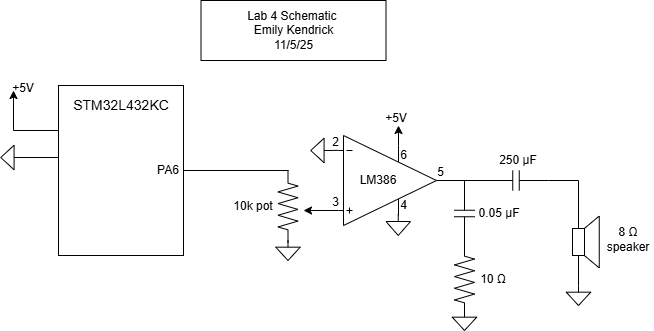

The diagram above was exported from draw.io. Its source (the exported page's mxGraphModel, read from the mxfile embedded in the PNG):
<mxGraphModel dx="1056" dy="537" grid="1" gridSize="5" guides="1" tooltips="1" connect="1" arrows="1" fold="1" page="1" pageScale="1" pageWidth="850" pageHeight="1100" math="0" shadow="0">
  <root>
    <mxCell id="0" />
    <mxCell id="1" parent="0" />
    <mxCell id="4paIX4VvoeuVKgGbXMU8-34" value="" style="shape=trapezoid;perimeter=trapezoidPerimeter;whiteSpace=wrap;html=1;fixedSize=1;rotation=-90;size=15.429999999999836;" vertex="1" parent="1">
      <mxGeometry x="625.57" y="322.25" width="51.87" height="18.5" as="geometry" />
    </mxCell>
    <mxCell id="4paIX4VvoeuVKgGbXMU8-1" value="" style="rounded=0;whiteSpace=wrap;html=1;" vertex="1" parent="1">
      <mxGeometry x="120" y="175" width="125" height="170" as="geometry" />
    </mxCell>
    <mxCell id="4paIX4VvoeuVKgGbXMU8-2" value="&lt;font style=&quot;font-size: 14px;&quot;&gt;STM32L432KC&lt;/font&gt;" style="text;html=1;whiteSpace=wrap;strokeColor=none;fillColor=none;align=center;verticalAlign=middle;rounded=0;" vertex="1" parent="1">
      <mxGeometry x="152.5" y="180" width="60" height="30" as="geometry" />
    </mxCell>
    <mxCell id="4paIX4VvoeuVKgGbXMU8-3" value="PA6" style="text;html=1;whiteSpace=wrap;strokeColor=none;fillColor=none;align=center;verticalAlign=middle;rounded=0;" vertex="1" parent="1">
      <mxGeometry x="200" y="245" width="60" height="30" as="geometry" />
    </mxCell>
    <mxCell id="4paIX4VvoeuVKgGbXMU8-4" value="" style="endArrow=none;html=1;rounded=0;" edge="1" parent="1">
      <mxGeometry width="50" height="50" relative="1" as="geometry">
        <mxPoint x="245" y="260" as="sourcePoint" />
        <mxPoint x="349.9999999999998" y="260" as="targetPoint" />
      </mxGeometry>
    </mxCell>
    <mxCell id="4paIX4VvoeuVKgGbXMU8-6" value="" style="pointerEvents=1;verticalLabelPosition=bottom;shadow=0;dashed=0;align=center;html=1;verticalAlign=top;shape=mxgraph.electrical.resistors.resistor_2;rotation=90;" vertex="1" parent="1">
      <mxGeometry x="313" y="286" width="73" height="20" as="geometry" />
    </mxCell>
    <mxCell id="4paIX4VvoeuVKgGbXMU8-7" value="10k pot" style="text;html=1;whiteSpace=wrap;strokeColor=none;fillColor=none;align=center;verticalAlign=middle;rounded=0;" vertex="1" parent="1">
      <mxGeometry x="285" y="281" width="60" height="30" as="geometry" />
    </mxCell>
    <mxCell id="4paIX4VvoeuVKgGbXMU8-8" value="" style="pointerEvents=1;verticalLabelPosition=bottom;shadow=0;dashed=0;align=center;html=1;verticalAlign=top;shape=mxgraph.electrical.signal_sources.signal_ground;" vertex="1" parent="1">
      <mxGeometry x="337.25" y="330" width="24.5" height="20" as="geometry" />
    </mxCell>
    <mxCell id="4paIX4VvoeuVKgGbXMU8-9" value="" style="endArrow=classic;html=1;rounded=0;" edge="1" parent="1">
      <mxGeometry width="50" height="50" relative="1" as="geometry">
        <mxPoint x="400" y="300" as="sourcePoint" />
        <mxPoint x="365" y="300" as="targetPoint" />
      </mxGeometry>
    </mxCell>
    <mxCell id="4paIX4VvoeuVKgGbXMU8-10" value="" style="verticalLabelPosition=bottom;shadow=0;dashed=0;align=center;html=1;verticalAlign=top;shape=mxgraph.electrical.abstract.operational_amp_1;" vertex="1" parent="1">
      <mxGeometry x="400" y="225" width="98" height="90" as="geometry" />
    </mxCell>
    <mxCell id="4paIX4VvoeuVKgGbXMU8-11" value="" style="pointerEvents=1;verticalLabelPosition=bottom;shadow=0;dashed=0;align=center;html=1;verticalAlign=top;shape=mxgraph.electrical.signal_sources.signal_ground;rotation=90;" vertex="1" parent="1">
      <mxGeometry x="370" y="230" width="24.5" height="20" as="geometry" />
    </mxCell>
    <mxCell id="4paIX4VvoeuVKgGbXMU8-13" value="" style="endArrow=none;html=1;rounded=0;entryX=0;entryY=0.165;entryDx=0;entryDy=0;entryPerimeter=0;" edge="1" parent="1" target="4paIX4VvoeuVKgGbXMU8-10">
      <mxGeometry width="50" height="50" relative="1" as="geometry">
        <mxPoint x="390" y="240" as="sourcePoint" />
        <mxPoint x="530" y="245" as="targetPoint" />
      </mxGeometry>
    </mxCell>
    <mxCell id="4paIX4VvoeuVKgGbXMU8-14" value="2" style="text;html=1;whiteSpace=wrap;strokeColor=none;fillColor=none;align=center;verticalAlign=middle;rounded=0;" vertex="1" parent="1">
      <mxGeometry x="390" y="217" width="15" height="30" as="geometry" />
    </mxCell>
    <mxCell id="4paIX4VvoeuVKgGbXMU8-15" value="3" style="text;html=1;whiteSpace=wrap;strokeColor=none;fillColor=none;align=center;verticalAlign=middle;rounded=0;" vertex="1" parent="1">
      <mxGeometry x="390" y="277" width="15" height="30" as="geometry" />
    </mxCell>
    <mxCell id="4paIX4VvoeuVKgGbXMU8-16" value="" style="endArrow=classic;html=1;rounded=0;" edge="1" parent="1">
      <mxGeometry width="50" height="50" relative="1" as="geometry">
        <mxPoint x="460" y="235" as="sourcePoint" />
        <mxPoint x="460" y="215" as="targetPoint" />
      </mxGeometry>
    </mxCell>
    <mxCell id="4paIX4VvoeuVKgGbXMU8-17" value="+5V" style="text;html=1;whiteSpace=wrap;strokeColor=none;fillColor=none;align=center;verticalAlign=middle;rounded=0;" vertex="1" parent="1">
      <mxGeometry x="443" y="193" width="30" height="30" as="geometry" />
    </mxCell>
    <mxCell id="4paIX4VvoeuVKgGbXMU8-18" value="6" style="text;html=1;whiteSpace=wrap;strokeColor=none;fillColor=none;align=center;verticalAlign=middle;rounded=0;" vertex="1" parent="1">
      <mxGeometry x="458" y="230" width="15" height="30" as="geometry" />
    </mxCell>
    <mxCell id="4paIX4VvoeuVKgGbXMU8-19" value="4" style="text;html=1;whiteSpace=wrap;strokeColor=none;fillColor=none;align=center;verticalAlign=middle;rounded=0;" vertex="1" parent="1">
      <mxGeometry x="458" y="280" width="15" height="30" as="geometry" />
    </mxCell>
    <mxCell id="4paIX4VvoeuVKgGbXMU8-20" value="" style="pointerEvents=1;verticalLabelPosition=bottom;shadow=0;dashed=0;align=center;html=1;verticalAlign=top;shape=mxgraph.electrical.signal_sources.signal_ground;rotation=0;" vertex="1" parent="1">
      <mxGeometry x="447.5" y="304" width="24.5" height="21" as="geometry" />
    </mxCell>
    <mxCell id="4paIX4VvoeuVKgGbXMU8-21" value="" style="endArrow=none;html=1;rounded=0;" edge="1" parent="1">
      <mxGeometry width="50" height="50" relative="1" as="geometry">
        <mxPoint x="498" y="270" as="sourcePoint" />
        <mxPoint x="560" y="270" as="targetPoint" />
      </mxGeometry>
    </mxCell>
    <mxCell id="4paIX4VvoeuVKgGbXMU8-22" value="5" style="text;html=1;whiteSpace=wrap;strokeColor=none;fillColor=none;align=center;verticalAlign=middle;rounded=0;" vertex="1" parent="1">
      <mxGeometry x="490" y="247" width="25" height="30" as="geometry" />
    </mxCell>
    <mxCell id="4paIX4VvoeuVKgGbXMU8-23" value="" style="pointerEvents=1;verticalLabelPosition=bottom;shadow=0;dashed=0;align=center;html=1;verticalAlign=top;shape=mxgraph.electrical.capacitors.capacitor_1;rotation=90;" vertex="1" parent="1">
      <mxGeometry x="493.5" y="292.5" width="65" height="21" as="geometry" />
    </mxCell>
    <mxCell id="4paIX4VvoeuVKgGbXMU8-24" value="0.05&amp;nbsp;μF&lt;span style=&quot;color: rgba(0, 0, 0, 0); font-family: monospace; font-size: 0px; text-align: start; text-wrap-mode: nowrap;&quot;&gt;%3CmxGraphModel%3E%3Croot%3E%3CmxCell%20id%3D%220%22%2F%3E%3CmxCell%20id%3D%221%22%20parent%3D%220%22%2F%3E%3CmxCell%20id%3D%222%22%20value%3D%226%22%20style%3D%22text%3Bhtml%3D1%3BwhiteSpace%3Dwrap%3BstrokeColor%3Dnone%3BfillColor%3Dnone%3Balign%3Dcenter%3BverticalAlign%3Dmiddle%3Brounded%3D0%3B%22%20vertex%3D%221%22%20parent%3D%221%22%3E%3CmxGeometry%20x%3D%22458%22%20y%3D%22230%22%20width%3D%2215%22%20height%3D%2230%22%20as%3D%22geometry%22%2F%3E%3C%2FmxCell%3E%3C%2Froot%3E%3C%2FmxGraphModel%3E&lt;/span&gt;" style="text;html=1;whiteSpace=wrap;strokeColor=none;fillColor=none;align=center;verticalAlign=middle;rounded=0;" vertex="1" parent="1">
      <mxGeometry x="536" y="288" width="50" height="30" as="geometry" />
    </mxCell>
    <mxCell id="4paIX4VvoeuVKgGbXMU8-25" value="" style="pointerEvents=1;verticalLabelPosition=bottom;shadow=0;dashed=0;align=center;html=1;verticalAlign=top;shape=mxgraph.electrical.resistors.resistor_2;rotation=90;" vertex="1" parent="1">
      <mxGeometry x="489.5" y="359" width="73" height="20" as="geometry" />
    </mxCell>
    <mxCell id="4paIX4VvoeuVKgGbXMU8-26" value="" style="pointerEvents=1;verticalLabelPosition=bottom;shadow=0;dashed=0;align=center;html=1;verticalAlign=top;shape=mxgraph.electrical.signal_sources.signal_ground;rotation=0;" vertex="1" parent="1">
      <mxGeometry x="513.75" y="400" width="24.5" height="20" as="geometry" />
    </mxCell>
    <mxCell id="4paIX4VvoeuVKgGbXMU8-27" value="10&amp;nbsp;Ω" style="text;html=1;whiteSpace=wrap;strokeColor=none;fillColor=none;align=center;verticalAlign=middle;rounded=0;" vertex="1" parent="1">
      <mxGeometry x="530" y="354" width="50" height="30" as="geometry" />
    </mxCell>
    <mxCell id="4paIX4VvoeuVKgGbXMU8-28" value="" style="pointerEvents=1;verticalLabelPosition=bottom;shadow=0;dashed=0;align=center;html=1;verticalAlign=top;shape=mxgraph.electrical.capacitors.capacitor_1;" vertex="1" parent="1">
      <mxGeometry x="545" y="260" width="65" height="20" as="geometry" />
    </mxCell>
    <mxCell id="4paIX4VvoeuVKgGbXMU8-29" value="250 μF" style="text;html=1;whiteSpace=wrap;strokeColor=none;fillColor=none;align=center;verticalAlign=middle;rounded=0;" vertex="1" parent="1">
      <mxGeometry x="555" y="235" width="50" height="30" as="geometry" />
    </mxCell>
    <mxCell id="4paIX4VvoeuVKgGbXMU8-30" value="" style="endArrow=none;html=1;rounded=0;" edge="1" parent="1">
      <mxGeometry width="50" height="50" relative="1" as="geometry">
        <mxPoint x="610" y="270" as="sourcePoint" />
        <mxPoint x="640" y="270" as="targetPoint" />
      </mxGeometry>
    </mxCell>
    <mxCell id="4paIX4VvoeuVKgGbXMU8-31" value="" style="endArrow=none;html=1;rounded=0;" edge="1" parent="1">
      <mxGeometry width="50" height="50" relative="1" as="geometry">
        <mxPoint x="640" y="320" as="sourcePoint" />
        <mxPoint x="640" y="270" as="targetPoint" />
      </mxGeometry>
    </mxCell>
    <mxCell id="4paIX4VvoeuVKgGbXMU8-33" value="" style="rounded=0;whiteSpace=wrap;html=1;" vertex="1" parent="1">
      <mxGeometry x="634" y="318" width="12" height="27" as="geometry" />
    </mxCell>
    <mxCell id="4paIX4VvoeuVKgGbXMU8-35" value="8&amp;nbsp;Ω speaker" style="text;html=1;whiteSpace=wrap;strokeColor=none;fillColor=none;align=center;verticalAlign=middle;rounded=0;" vertex="1" parent="1">
      <mxGeometry x="665" y="313.5" width="50" height="30" as="geometry" />
    </mxCell>
    <mxCell id="4paIX4VvoeuVKgGbXMU8-36" value="" style="endArrow=none;html=1;rounded=0;" edge="1" parent="1">
      <mxGeometry width="50" height="50" relative="1" as="geometry">
        <mxPoint x="640" y="375" as="sourcePoint" />
        <mxPoint x="640" y="345" as="targetPoint" />
      </mxGeometry>
    </mxCell>
    <mxCell id="4paIX4VvoeuVKgGbXMU8-37" value="" style="pointerEvents=1;verticalLabelPosition=bottom;shadow=0;dashed=0;align=center;html=1;verticalAlign=top;shape=mxgraph.electrical.signal_sources.signal_ground;rotation=0;" vertex="1" parent="1">
      <mxGeometry x="627.75" y="375" width="24.5" height="20" as="geometry" />
    </mxCell>
    <mxCell id="4paIX4VvoeuVKgGbXMU8-38" value="LM386" style="text;html=1;whiteSpace=wrap;strokeColor=none;fillColor=none;align=center;verticalAlign=middle;rounded=0;" vertex="1" parent="1">
      <mxGeometry x="415" y="255" width="50" height="30" as="geometry" />
    </mxCell>
    <mxCell id="4paIX4VvoeuVKgGbXMU8-40" value="" style="endArrow=none;html=1;rounded=0;" edge="1" parent="1">
      <mxGeometry width="50" height="50" relative="1" as="geometry">
        <mxPoint x="75" y="220" as="sourcePoint" />
        <mxPoint x="120" y="220" as="targetPoint" />
      </mxGeometry>
    </mxCell>
    <mxCell id="4paIX4VvoeuVKgGbXMU8-41" value="" style="endArrow=classic;html=1;rounded=0;" edge="1" parent="1">
      <mxGeometry width="50" height="50" relative="1" as="geometry">
        <mxPoint x="75" y="220" as="sourcePoint" />
        <mxPoint x="75" y="180" as="targetPoint" />
      </mxGeometry>
    </mxCell>
    <mxCell id="4paIX4VvoeuVKgGbXMU8-42" value="+5V" style="text;html=1;whiteSpace=wrap;strokeColor=none;fillColor=none;align=center;verticalAlign=middle;rounded=0;" vertex="1" parent="1">
      <mxGeometry x="70" y="163" width="30" height="30" as="geometry" />
    </mxCell>
    <mxCell id="4paIX4VvoeuVKgGbXMU8-44" value="" style="endArrow=none;html=1;rounded=0;" edge="1" parent="1">
      <mxGeometry width="50" height="50" relative="1" as="geometry">
        <mxPoint x="80" y="247" as="sourcePoint" />
        <mxPoint x="120" y="247" as="targetPoint" />
      </mxGeometry>
    </mxCell>
    <mxCell id="4paIX4VvoeuVKgGbXMU8-45" value="" style="pointerEvents=1;verticalLabelPosition=bottom;shadow=0;dashed=0;align=center;html=1;verticalAlign=top;shape=mxgraph.electrical.signal_sources.signal_ground;rotation=90;" vertex="1" parent="1">
      <mxGeometry x="60" y="237" width="24.5" height="20" as="geometry" />
    </mxCell>
    <mxCell id="4paIX4VvoeuVKgGbXMU8-47" value="Lab 4 Schematic&amp;nbsp;&lt;div&gt;Emily Kendrick&lt;/div&gt;&lt;div&gt;11/5/25&lt;/div&gt;" style="rounded=0;whiteSpace=wrap;html=1;" vertex="1" parent="1">
      <mxGeometry x="262.5" y="90" width="185" height="60" as="geometry" />
    </mxCell>
  </root>
</mxGraphModel>